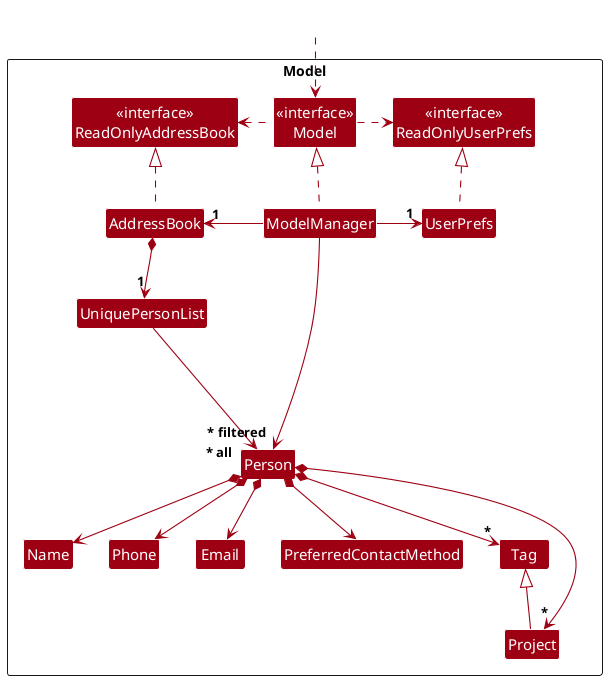

The diagram above was rendered by PlantUML. Its source (embedded in the PNG):
@startuml
!include style.puml
skinparam arrowThickness 1.1
skinparam arrowColor MODEL_COLOR
skinparam classBackgroundColor MODEL_COLOR

Package Model as ModelPackage <<Rectangle>>{
Class "<<interface>>\nReadOnlyAddressBook" as ReadOnlyAddressBook
Class "<<interface>>\nReadOnlyUserPrefs" as ReadOnlyUserPrefs
Class "<<interface>>\nModel" as Model
Class AddressBook
Class ModelManager
Class UserPrefs

Class UniquePersonList
Class Person
Class Name
Class Phone
Class Email
Class PreferredContactMethod
Class Tag
Class Project

Class I #FFFFFF
}

Class HiddenOutside #FFFFFF
HiddenOutside ..> Model

AddressBook .up.|> ReadOnlyAddressBook

ModelManager .up.|> Model
Model .right.> ReadOnlyUserPrefs
Model .left.> ReadOnlyAddressBook
ModelManager -left-> "1" AddressBook
ModelManager -right-> "1" UserPrefs
UserPrefs .up.|> ReadOnlyUserPrefs

AddressBook *--> "1" UniquePersonList
UniquePersonList --> "~* all" Person
Person *--> Name
Person *--> Phone
Person *--> Email
Person *--> PreferredContactMethod
Person *--> "*" Tag
Person *--> "*" Project

Project -up-|> Tag

Person -[hidden]up--> I
UniquePersonList -[hidden]right-> I

Name -[hidden]right-> Phone
Phone -[hidden]right-> Email
Email -[hidden]right-> PreferredContactMethod
PreferredContactMethod -[hidden]right-> Tag
Project -[hidden]right-> Project

ModelManager --> "~* filtered" Person

@enduml